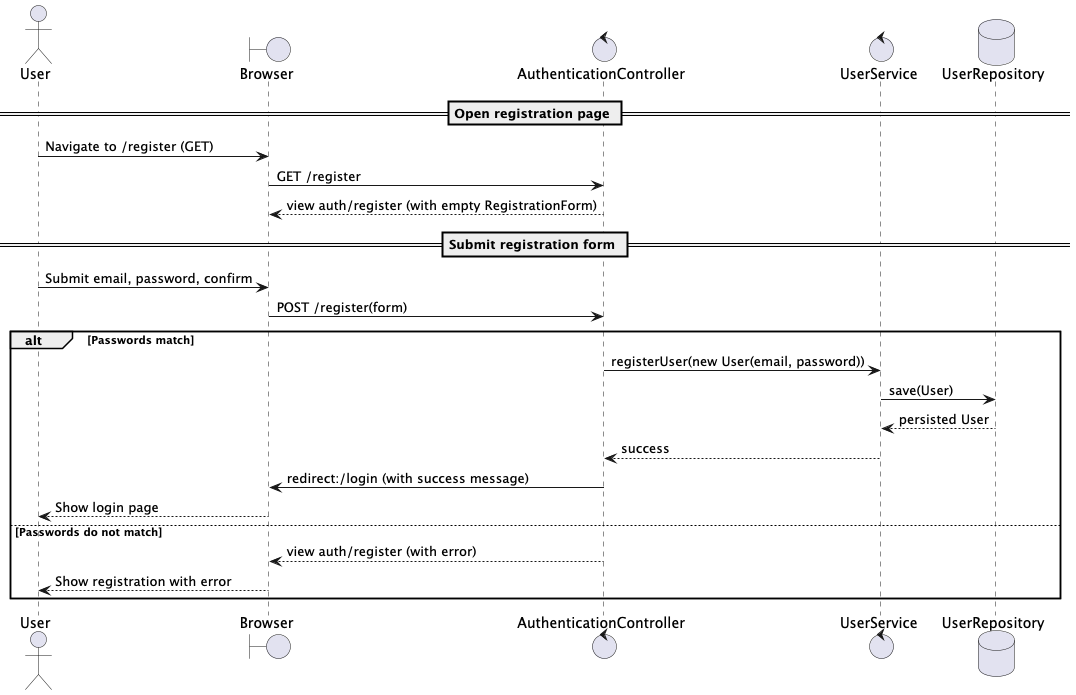

The diagram above was rendered by PlantUML. Its source (embedded in the PNG):
@startuml
actor User
boundary Browser
control AuthenticationController
control UserService
database UserRepository

== Open registration page ==
User -> Browser: Navigate to /register (GET)
Browser -> AuthenticationController: GET /register
AuthenticationController --> Browser: view auth/register (with empty RegistrationForm)

== Submit registration form ==
User -> Browser: Submit email, password, confirm
Browser -> AuthenticationController: POST /register(form)

alt Passwords match
  AuthenticationController -> UserService: registerUser(new User(email, password))
  ' Inside service (conceptual): hash password, validate uniqueness, save
  UserService -> UserRepository: save(User)
  UserRepository --> UserService: persisted User
  UserService --> AuthenticationController: success
  AuthenticationController -> Browser: redirect:/login (with success message)
  Browser --> User: Show login page
else Passwords do not match
  AuthenticationController --> Browser: view auth/register (with error)
  Browser --> User: Show registration with error
end

@enduml